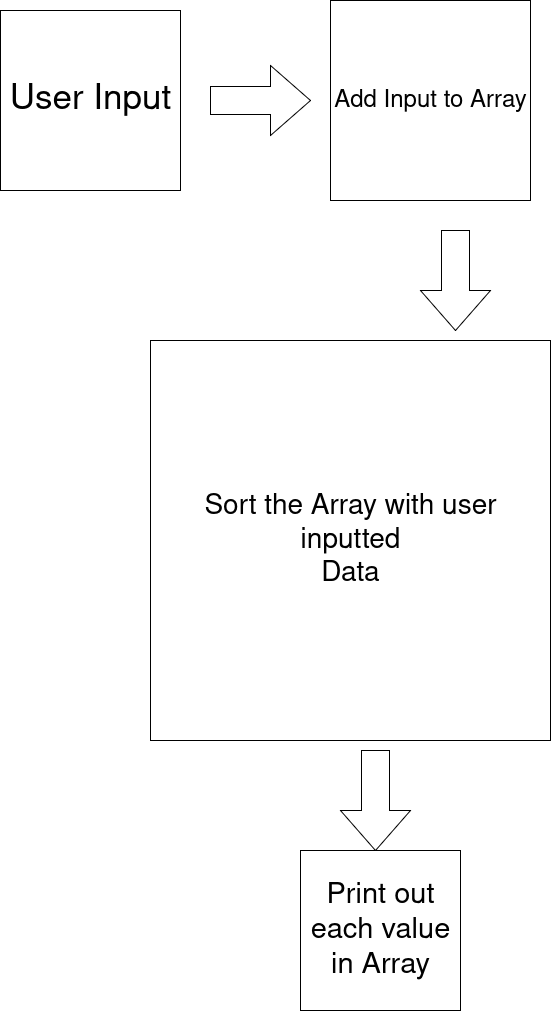

The diagram above was exported from draw.io. Its source (the exported page's mxGraphModel, read from the mxfile embedded in the PNG):
<mxGraphModel dx="1426" dy="751" grid="1" gridSize="10" guides="1" tooltips="1" connect="1" arrows="1" fold="1" page="1" pageScale="1" pageWidth="850" pageHeight="1100" math="0" shadow="0">
  <root>
    <mxCell id="0" />
    <mxCell id="1" parent="0" />
    <mxCell id="kBxJ-h7kbMimE7XJpEtF-1" value="&lt;font style=&quot;font-size: 35px;&quot;&gt;User Input&lt;/font&gt;" style="whiteSpace=wrap;html=1;aspect=fixed;" parent="1" vertex="1">
      <mxGeometry x="100" y="80" width="180" height="180" as="geometry" />
    </mxCell>
    <mxCell id="kBxJ-h7kbMimE7XJpEtF-2" value="" style="html=1;shadow=0;dashed=0;align=center;verticalAlign=middle;shape=mxgraph.arrows2.arrow;dy=0.6;dx=40;notch=0;" parent="1" vertex="1">
      <mxGeometry x="310" y="135" width="100" height="70" as="geometry" />
    </mxCell>
    <mxCell id="kBxJ-h7kbMimE7XJpEtF-3" value="&lt;font style=&quot;font-size: 24px;&quot;&gt;Add Input to Array&lt;/font&gt;" style="whiteSpace=wrap;html=1;aspect=fixed;" parent="1" vertex="1">
      <mxGeometry x="430" y="70" width="200" height="200" as="geometry" />
    </mxCell>
    <mxCell id="kBxJ-h7kbMimE7XJpEtF-4" value="" style="html=1;shadow=0;dashed=0;align=center;verticalAlign=middle;shape=mxgraph.arrows2.arrow;dy=0.6;dx=40;direction=south;notch=0;" parent="1" vertex="1">
      <mxGeometry x="520" y="300" width="70" height="100" as="geometry" />
    </mxCell>
    <mxCell id="kBxJ-h7kbMimE7XJpEtF-5" value="&lt;div&gt;&lt;font style=&quot;font-size: 28px;&quot;&gt;Sort the Array with user inputted&lt;/font&gt;&lt;/div&gt;&lt;div&gt;&lt;font style=&quot;font-size: 28px;&quot;&gt;Data&lt;/font&gt;&lt;/div&gt;" style="whiteSpace=wrap;html=1;aspect=fixed;" parent="1" vertex="1">
      <mxGeometry x="250" y="410" width="400" height="400" as="geometry" />
    </mxCell>
    <mxCell id="kBxJ-h7kbMimE7XJpEtF-6" value="" style="html=1;shadow=0;dashed=0;align=center;verticalAlign=middle;shape=mxgraph.arrows2.arrow;dy=0.6;dx=40;direction=south;notch=0;" parent="1" vertex="1">
      <mxGeometry x="440" y="820" width="70" height="100" as="geometry" />
    </mxCell>
    <mxCell id="kBxJ-h7kbMimE7XJpEtF-7" value="&lt;font style=&quot;font-size: 29px;&quot;&gt;Print out each value in Array&lt;/font&gt;" style="whiteSpace=wrap;html=1;aspect=fixed;" parent="1" vertex="1">
      <mxGeometry x="400" y="920" width="160" height="160" as="geometry" />
    </mxCell>
  </root>
</mxGraphModel>